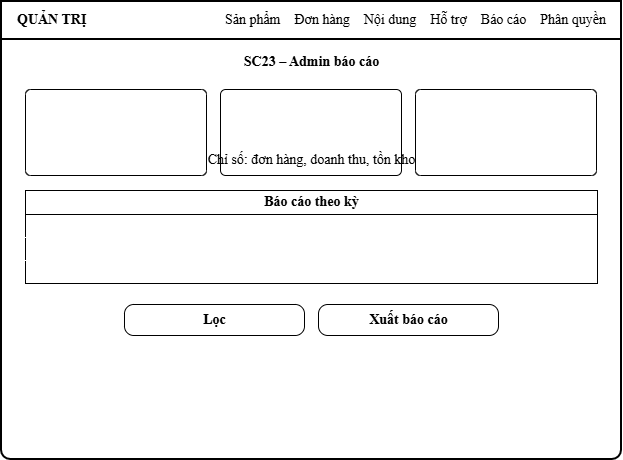

The diagram above was exported from draw.io. Its source (the exported page's mxGraphModel, read from the mxfile embedded in the PNG):
<mxGraphModel dx="767" dy="501" grid="0" gridSize="10" guides="1" tooltips="1" connect="1" arrows="1" fold="1" page="1" pageScale="1" pageWidth="700" pageHeight="538" math="0" shadow="0">
  <root>
    <mxCell id="0" />
    <mxCell id="1" parent="0" />
    <mxCell id="c3" parent="1" style="fontFamily=Times New Roman;html=1;rounded=1;arcSize=2;strokeWidth=2;fontSize=14;labelBackgroundColor=none;" value="" vertex="1">
      <mxGeometry height="458" width="620" x="40" y="40" as="geometry" />
    </mxCell>
    <mxCell id="c4" parent="1" style="fontFamily=Times New Roman;html=1;rounded=1;arcSize=0;strokeWidth=2;fontSize=14;labelBackgroundColor=none;" value="" vertex="1">
      <mxGeometry height="38" width="620" x="40" y="40" as="geometry" />
    </mxCell>
    <mxCell id="c5" parent="1" style="fontFamily=Times New Roman;html=1;align=left;verticalAlign=middle;fontStyle=1;fontSize=14;fillColor=none;strokeColor=none;labelBackgroundColor=none;" value="QUẢN TRỊ" vertex="1">
      <mxGeometry height="38" width="90" x="54" y="40" as="geometry" />
    </mxCell>
    <mxCell id="c6" parent="1" style="fontFamily=Times New Roman;html=1;align=right;verticalAlign=middle;fontSize=14;fillColor=none;strokeColor=none;labelBackgroundColor=none;" value="Sản phẩm&amp;nbsp;&amp;nbsp;&amp;nbsp;&amp;nbsp;Đơn hàng&amp;nbsp;&amp;nbsp;&amp;nbsp;&amp;nbsp;Nội dung&amp;nbsp;&amp;nbsp;&amp;nbsp;&amp;nbsp;Hỗ trợ&amp;nbsp;&amp;nbsp;&amp;nbsp;&amp;nbsp;Báo cáo&amp;nbsp;&amp;nbsp;&amp;nbsp;&amp;nbsp;Phân quyền" vertex="1">
      <mxGeometry height="38" width="496" x="150" y="40" as="geometry" />
    </mxCell>
    <mxCell id="c7" parent="1" style="fontFamily=Times New Roman;html=1;align=center;verticalAlign=middle;fontStyle=1;fontSize=14;fillColor=none;strokeColor=none;labelBackgroundColor=none;" value="SC23 – Admin báo cáo" vertex="1">
      <mxGeometry height="30" width="620" x="40" y="86" as="geometry" />
    </mxCell>
    <mxCell id="c8" parent="1" style="fontFamily=Times New Roman;html=1;rounded=1;arcSize=6;fontSize=14;labelBackgroundColor=none;" value="" vertex="1">
      <mxGeometry height="86" width="181" x="64" y="128" as="geometry" />
    </mxCell>
    <mxCell id="c9" parent="1" style="fontFamily=Times New Roman;html=1;rounded=1;arcSize=6;fontSize=14;labelBackgroundColor=none;" value="" vertex="1">
      <mxGeometry height="86" width="181" x="259" y="128" as="geometry" />
    </mxCell>
    <mxCell id="c10" parent="1" style="fontFamily=Times New Roman;html=1;rounded=1;arcSize=6;fontSize=14;labelBackgroundColor=none;" value="" vertex="1">
      <mxGeometry height="86" width="181" x="454" y="128" as="geometry" />
    </mxCell>
    <mxCell id="c11" parent="1" style="fontFamily=Times New Roman;html=1;align=center;fontSize=14;fillColor=none;strokeColor=none;labelBackgroundColor=none;" value="Chỉ số: đơn hàng, doanh thu, tồn kho" vertex="1">
      <mxGeometry height="22" width="572" x="64" y="188" as="geometry" />
    </mxCell>
    <mxCell id="c12" parent="1" style="fontFamily=Times New Roman;html=1;fontSize=14;labelBackgroundColor=none;" value="" vertex="1">
      <mxGeometry height="93" width="572" x="64" y="229" as="geometry" />
    </mxCell>
    <mxCell id="c13" parent="1" style="fontFamily=Times New Roman;html=1;fontSize=14;labelBackgroundColor=none;" value="" vertex="1">
      <mxGeometry height="24" width="572" x="64" y="229" as="geometry" />
    </mxCell>
    <mxCell id="c14" parent="1" style="fontFamily=Times New Roman;html=1;strokeColor=none;fontSize=14;labelBackgroundColor=none;" value="" vertex="1">
      <mxGeometry height="1" width="572" x="64" y="276" as="geometry" />
    </mxCell>
    <mxCell id="c15" parent="1" style="fontFamily=Times New Roman;html=1;strokeColor=none;fontSize=14;labelBackgroundColor=none;" value="" vertex="1">
      <mxGeometry height="1" width="572" x="64" y="299" as="geometry" />
    </mxCell>
    <mxCell id="c16" parent="1" style="fontFamily=Times New Roman;html=1;align=center;fontSize=14;fontStyle=1;fillColor=none;strokeColor=none;labelBackgroundColor=none;" value="Báo cáo theo kỳ" vertex="1">
      <mxGeometry height="24" width="572" x="64" y="229" as="geometry" />
    </mxCell>
    <mxCell id="c17" parent="1" style="fontFamily=Times New Roman;html=1;rounded=1;arcSize=30;fontSize=14;fontStyle=1;labelBackgroundColor=none;" value="Lọc" vertex="1">
      <mxGeometry height="31" width="180" x="163" y="343" as="geometry" />
    </mxCell>
    <mxCell id="c18" parent="1" style="fontFamily=Times New Roman;html=1;rounded=1;arcSize=30;fontSize=14;fontStyle=1;labelBackgroundColor=none;" value="Xuất báo cáo" vertex="1">
      <mxGeometry height="31" width="180" x="357" y="343" as="geometry" />
    </mxCell>
  </root>
</mxGraphModel>